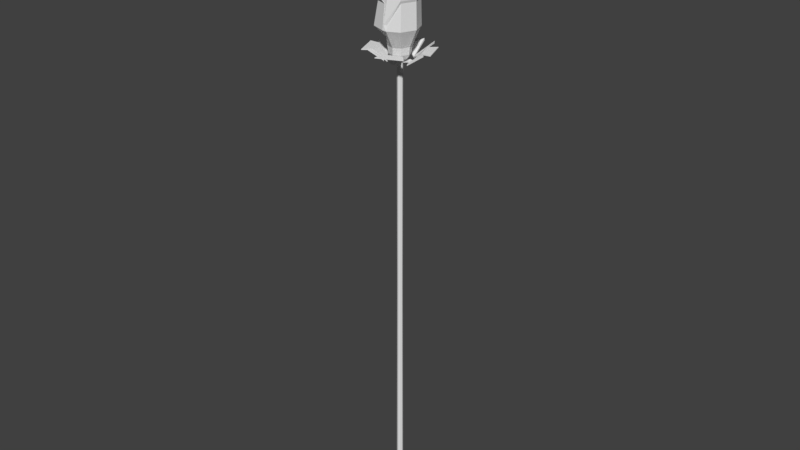 # Source: selas02.blend  (saved by Blender 2.79.0; exported with 4.5.12 LTS)
import bpy
from mathutils import Matrix  # noqa: F401  (used for matrix-valued properties, if any)

bpy.ops.wm.read_factory_settings(use_empty=True)
scene = bpy.context.scene
scene.name = 'Scene'

# ---- collections
col_collection_1 = bpy.data.collections.new('Collection 1'); scene.collection.children.link(col_collection_1)

# ---- world
world_world = bpy.data.worlds.new('World'); scene.world = world_world
world_world.color = (0.05088, 0.05088, 0.05088)
world_world.use_sun_shadow = False
world_world.sun_shadow_jitter_overblur = 0.0
world_world.cycles.sampling_method = 'MANUAL'

# ---- meshes
me_cube_001 = bpy.data.meshes.new('Cube.001')
me_cube_001.from_pydata([(-0.1683, -0.1683, -0.06378), (-0.1683, -0.1683, 1.305), (0.1532, -0.1683, -0.06378), (0.1683, -0.1683, 1.305), (-0.01514, -0.238, -0.06378), (-7.059e-08, -0.238, 1.305), (0.4039, -0.4039, 35.17), (-8.346e-08, -0.5711, 35.17), (-0.4039, -0.4039, 35.17), (-0.1683, 0.1683, -0.06378), (-0.1683, 0.1683, 1.305), (0.1683, 0.1683, -0.06378), (0.1683, 0.1683, 1.305), (-0.238, -6.953e-09, -0.06378), (-0.238, -6.953e-09, 1.305), (0.238, -6.953e-09, -0.06378), (0.238, -6.953e-09, 1.305), (-4.412e-08, 0.238, -0.06378), (-7.059e-08, 0.238, 1.305), (-3.84e-08, -6.953e-09, -0.06378), (0.5711, 0.0, 35.17), (0.4039, 0.4039, 35.17), (-8.346e-08, 0.5711, 35.17), (-0.4039, 0.4039, 35.17), (-0.5711, 0.0, 35.17), (1.458, -0.1344, 37.25), (0.7361, -2.87e-09, 35.48), (0.5205, -0.5205, 35.48), (-9.035e-08, -0.7361, 35.48), (-0.5205, -0.5205, 35.48), (-0.7361, -2.87e-09, 35.48), (1.423, -0.1344, 39.06), (0.5205, 0.5205, 35.48), (-9.035e-08, 0.7361, 35.48), (-0.5205, 0.5205, 35.48), (1.03, -1.167, 37.25), (0.1953, -1.595, 37.26), (-0.5205, -0.5205, 36.42), (-0.7361, -2.87e-09, 36.42), (1.03, 0.8984, 37.25), (-0.002992, 1.326, 37.25), (-0.5205, 0.5205, 36.42), (1.016, -1.118, 39.06), (0.2216, -1.525, 37.65), (1.016, 0.8487, 39.06), (0.03285, 1.256, 37.63), (-0.01644, -1.572, 37.29), (-1.051, -1.144, 37.29), (-1.469, -0.1344, 37.29), (-0.01644, 1.303, 37.29), (-0.02896, 1.301, 37.63), (-0.01947, -3.413e-09, 36.44), (-1.051, 0.8749, 37.29), (1.44, -0.1344, 39.13), (1.015, -1.141, 39.13), (0.1975, -0.1344, 37.29), (-0.02896, -1.57, 37.63), (1.015, 0.8724, 39.13), (-0.04162, -1.661, 37.31), (-1.121, -1.214, 37.31), (-1.569, -0.1344, 37.31), (-0.04162, 1.393, 37.31), (-0.04162, 1.393, 37.66), (-1.121, 0.9454, 37.31), (1.485, -0.1344, 39.22), (1.038, -1.214, 39.22), (0.04953, -1.661, 37.66), (1.038, 0.9454, 39.22), (1.733, -0.1943, 41.66), (1.349, -1.121, 41.66), (0.422, -1.505, 40.32), (0.422, -1.505, 40.02), (1.694, -0.1943, 41.58), (1.329, -1.059, 41.59), (0.4329, -1.427, 40.3), (0.4437, -1.429, 40.0), (1.382, -0.1751, 41.91), (0.9344, 0.9047, 41.91), (-0.1454, 1.352, 40.34), (1.336, -0.1751, 41.81), (0.9108, 0.8317, 41.82), (-0.1328, 1.261, 40.32), (-0.1329, -1.324, 38.9), (-0.9604, -0.9815, 38.9), (-1.303, -0.154, 38.9), (-0.9604, 0.6736, 38.9), (-0.1136, -1.256, 38.89), (-0.9064, -0.9275, 38.89), (-1.227, -0.154, 38.89), (-0.9064, 0.6195, 38.89), (-0.2138, 1.121, 39.14), (-0.7762, 0.888, 39.14), (-0.2007, 1.074, 39.13), (-0.7394, 0.8513, 39.13), (1.557, -0.713, 42.92), (0.7555, -1.469, 42.92), (-0.3461, -1.436, 41.45), (-0.3461, -1.436, 41.11), (1.518, -0.6954, 42.83), (0.7634, -1.397, 42.84), (-0.2999, -1.363, 41.42), (-0.2899, -1.369, 41.1), (1.12, -0.6428, 43.03), (1.152, 0.4587, 43.03), (0.3964, 1.261, 41.56), (1.08, -0.6253, 42.94), (1.104, 0.405, 42.95), (0.372, 1.177, 41.53), (-0.9209, -1.836, 40.2), (-1.947, -0.7479, 40.2), (-1.902, 0.7471, 40.2), (-0.8139, 1.773, 40.2), (-0.8447, -1.745, 40.18), (-1.827, -0.7026, 40.18), (-1.786, 0.6948, 40.18), (-0.7686, 1.654, 40.18), (0.2482, 1.088, 40.42), (-0.3255, 1.105, 40.42), (0.2415, 1.043, 40.42), (-0.3081, 1.06, 40.42), (0.7533, -1.024, 43.96), (-0.0494, -1.114, 44.27), (-1.095, -0.5677, 43.43), (-1.191, -0.5677, 43.19), (0.7128, -0.9947, 43.9), (-0.03714, -1.072, 44.19), (-1.044, -0.5438, 43.39), (-1.132, -0.5527, 43.15), (0.5611, -0.7716, 44.12), (1.07, -0.09949, 43.93), (0.567, 0.7618, 42.88), (0.5206, -0.742, 44.06), (0.9934, -0.1099, 43.88), (0.5079, 0.7213, 42.88), (-1.538, -0.4205, 42.55), (-1.621, 0.4408, 42.58), (-1.113, 1.113, 42.38), (-0.31, 1.202, 42.07), (-1.479, -0.4054, 42.51), (-1.559, 0.4197, 42.55), (-1.083, 1.048, 42.36), (-0.3331, 1.131, 42.07), (0.08123, 0.7249, 42.11), (-0.245, 1.009, 42.24), (0.05547, 0.6999, 42.12), (-0.2571, 0.9723, 42.24), (-0.09413, -1.041, 44.62), (-0.6741, -0.445, 44.91), (-1.009, 0.5759, 44.14), (-1.071, 0.6367, 43.92), (-0.1017, -0.8521, 44.57), (-0.64, -0.426, 44.84), (-0.96, 0.5586, 44.1), (-1.023, 0.609, 43.89), (-0.4224, -0.5766, 44.81), (0.3768, -0.6119, 44.62), (0.6083, 0.4719, 43.62), (-0.4304, -0.5291, 44.76), (0.3174, -0.4118, 44.58), (0.5406, 0.4837, 43.62), (-1.062, 0.6787, 43.63), (-0.7067, 1.121, 43.65), (-0.1598, 1.204, 43.52), (0.2582, 0.8781, 43.31), (-1.028, 0.6587, 43.61), (-0.687, 1.083, 43.63), (-0.1758, 1.16, 43.51), (0.2149, 0.8555, 43.31), (0.2233, 0.4747, 43.34), (0.2003, 0.7577, 43.42), (0.1997, 0.4747, 43.34), (0.1777, 0.7459, 43.42), (-0.6905, -1.054, 45.27), (-1.035, -0.128, 45.58), (-0.8817, 1.002, 44.77), (-0.913, 1.089, 44.53), (-0.5533, -0.7818, 45.22), (-0.9935, -0.1256, 45.5), (-0.843, 0.9628, 44.73), (-0.88, 1.04, 44.5), (-0.5238, -0.5708, 45.44), (0.254, -0.8129, 45.25), (0.872, -0.07336, 44.23), (-0.5102, -0.5242, 45.38), (0.2195, -0.7468, 45.2), (0.8159, -0.03284, 44.23), (-0.893, 1.453, 43.91), (-0.1374, 1.811, 43.95), (0.6404, 1.569, 43.75), (0.9848, 0.8683, 43.45), (-0.86, 1.404, 43.88), (-0.1361, 1.747, 43.91), (0.5909, 1.521, 43.73), (0.9128, 0.8661, 43.45), (0.6792, 0.3562, 43.49), (0.8306, 0.746, 43.61), (0.648, 0.3714, 43.5), (0.7931, 0.7448, 43.61), (-1.563, -0.5242, 45.97), (-1.42, 0.5758, 46.18), (-0.3496, 1.793, 45.42), (-0.3184, 1.92, 45.08), (-1.51, -0.4799, 46.05), (-1.369, 0.546, 46.32), (-0.3346, 1.716, 45.36), (-0.3176, 1.837, 45.03), (-1.163, -0.3504, 46.37), (-0.4331, -1.249, 46.1), (0.8803, -0.8598, 44.66), (-1.111, -0.306, 46.28), (-0.4219, -1.144, 46.04), (0.6457, -0.2698, 44.66), (-0.008378, 2.335, 44.2), (1.168, 2.165, 44.25), (1.898, 1.266, 43.98), (1.755, 0.1662, 43.55), (-0.007556, 2.252, 44.16), (1.119, 2.088, 44.2), (1.802, 1.248, 43.95), (1.668, 0.2202, 43.54), (0.9899, -0.1996, 43.6), (1.476, 0.1426, 43.78), (0.9651, -0.1571, 43.61), (1.431, 0.1708, 43.78), (-0.1395, -0.1395, 18.58), (-0.1972, -7.038e-09, 18.58), (0.1395, -0.1395, 18.58), (-6.538e-08, -0.1972, 18.58), (0.1972, -7.038e-09, 18.58), (-0.1395, 0.1395, 18.58), (0.1395, 0.1395, 18.58), (-6.538e-08, 0.1972, 18.58), (-0.3324, -0.3324, 35.07), (0.3324, -0.3324, 35.07), (0.4701, -1.344e-09, 35.07), (-0.3324, 0.3324, 35.07), (0.3324, 0.3324, 35.07), (-0.4701, -1.344e-09, 35.07), (-7.971e-08, -0.4701, 35.07), (-7.971e-08, 0.4701, 35.07), (-0.2022, -6.046e-10, 34.92), (-7.458e-08, -0.2022, 34.92), (-7.458e-08, 0.2022, 34.92), (-0.143, -0.143, 34.92), (0.143, -0.143, 34.92), (0.2022, -6.046e-10, 34.92), (-0.143, 0.143, 34.92), (0.143, 0.143, 34.92), (-0.8154, -2.381e-09, 35.99), (-0.5768, -0.5761, 35.99), (0.05923, -0.8147, 35.99), (0.5753, -0.5761, 35.99), (0.814, -2.381e-09, 35.99), (-0.5768, 0.5761, 35.99), (0.5753, 0.5761, 35.99), (-0.0007225, 0.8147, 35.99), (-0.2022, -6.351e-10, 34.84), (-7.454e-08, -0.2022, 34.84), (-7.454e-08, 0.2022, 34.84), (-0.143, -0.143, 34.84), (0.143, -0.143, 34.84), (0.2022, -6.351e-10, 34.84), (-0.143, 0.143, 34.84), (0.143, 0.143, 34.84), (-0.143, -0.143, 34.89), (0.143, -0.143, 34.89), (0.2022, -6.169e-10, 34.89), (-0.143, 0.143, 34.89), (0.143, 0.143, 34.89), (-0.2022, -6.169e-10, 34.89), (-7.457e-08, -0.2022, 34.89), (-7.457e-08, 0.2022, 34.89), (-0.641, -1.955e-09, 35.02), (-0.641, -2.013e-09, 34.94), (-7.066e-08, -0.641, 35.02), (-7.057e-08, -0.641, 34.94), (-7.066e-08, 0.641, 35.02), (-7.057e-08, 0.641, 34.94), (-0.4532, 0.4532, 34.94), (0.4532, 0.4532, 34.94), (0.641, -2.013e-09, 34.94), (-0.4532, -0.4532, 34.94), (0.4532, -0.4532, 34.94), (-0.4533, -0.4533, 35.02), (0.4533, -0.4533, 35.02), (0.641, -1.955e-09, 35.02), (-0.4533, 0.4533, 35.02), (0.4533, 0.4533, 35.02), (-0.849, -4.898e-09, 34.94), (-0.8489, -4.975e-09, 34.9), (-5.755e-08, -0.849, 34.94), (-5.744e-08, -0.8489, 34.9), (-5.755e-08, 0.849, 34.94), (-5.744e-08, 0.8489, 34.9), (-0.6003, 0.6003, 34.9), (0.6003, 0.6003, 34.9), (0.8489, -4.975e-09, 34.9), (-0.6003, -0.6003, 34.9), (0.6003, -0.6003, 34.9), (-0.6003, -0.6003, 34.94), (0.6003, -0.6003, 34.94), (0.849, -4.898e-09, 34.94), (-0.6003, 0.6003, 34.94), (0.6003, 0.6003, 34.94), (-1.098, -8.959e-06, 35.2), (-1.098, -8.959e-06, 35.13), (-1.542e-06, -1.098, 35.2), (-1.541e-06, -1.098, 35.13), (-1.542e-06, 1.098, 35.2), (-1.541e-06, 1.098, 35.13), (-0.7762, 0.7762, 35.13), (0.7762, 0.7762, 35.13), (1.098, -8.959e-06, 35.13), (-0.7762, -0.7762, 35.13), (0.7762, -0.7762, 35.13), (-0.7762, -0.7762, 35.2), (0.7762, -0.7762, 35.2), (1.098, -8.959e-06, 35.2), (-0.7762, 0.7762, 35.2), (0.7762, 0.7762, 35.2), (-1.742, -9.382e-06, 35.78), (-1.741, -9.382e-06, 35.68), (-1.67e-06, -1.742, 35.78), (-1.67e-06, -1.741, 35.68), (-1.67e-06, 1.742, 35.78), (-1.67e-06, 1.741, 35.68), (-1.231, 1.231, 35.68), (1.231, 1.231, 35.68), (1.741, -9.382e-06, 35.68), (-1.231, -1.231, 35.68), (1.231, -1.231, 35.68), (-1.231, -1.231, 35.78), (1.231, -1.231, 35.78), (1.742, -9.382e-06, 35.78), (-1.231, 1.231, 35.78), (1.231, 1.231, 35.78), (-2.468, -8.141e-06, 35.77), (-2.468, -8.141e-06, 35.72), (-1.848e-06, -2.468, 35.77), (-1.848e-06, -2.468, 35.72), (-1.848e-06, 2.468, 35.77), (-1.848e-06, 2.468, 35.72), (-1.745, 1.745, 35.72), (1.745, 1.745, 35.72), (2.468, -8.141e-06, 35.72), (-1.745, -1.745, 35.72), (1.745, -1.745, 35.72), (-1.745, -1.745, 35.77), (1.745, -1.745, 35.77), (2.468, -8.141e-06, 35.77), (-1.745, 1.745, 35.77), (1.745, 1.745, 35.77), (-1.045, 0.2688, 35.12), (-1.045, 0.2688, 35.04), (-0.5496, -0.928, 35.03), (-0.5493, -0.9281, 35.12), (-2.034, 0.2688, 35.89), (-2.035, 0.2688, 35.76), (-1.248, -1.63, 35.75), (-1.248, -1.63, 35.88), (0.3367, 0.9978, 35.03), (0.3367, 0.9976, 34.93), (-0.9435, 0.4673, 34.93), (-0.9436, 0.4674, 35.03), (0.3367, 2.06, 36.0), (0.3367, 2.059, 35.83), (-1.694, 1.218, 35.83), (-1.694, 1.218, 36.0), (0.9299, -0.4411, 34.89), (0.9438, -0.4411, 35.01), (0.3301, 1.017, 34.96), (0.344, 1.017, 35.08), (2.251, -0.4411, 35.76), (2.273, -0.4411, 35.95), (1.3, 1.872, 35.88), (1.322, 1.873, 36.06), (-0.2014, -1.684e-09, 32.18), (-0.2006, -2.751e-09, 29.47), (-0.1997, -3.819e-09, 26.75), (-0.1989, -4.886e-09, 24.04), (-0.1981, -5.953e-09, 21.33), (-7.304e-08, -0.2014, 32.18), (-7.151e-08, -0.2006, 29.47), (-6.999e-08, -0.1997, 26.75), (-6.846e-08, -0.1989, 24.04), (-6.693e-08, -0.1981, 21.33), (-7.304e-08, 0.2014, 32.18), (-7.151e-08, 0.2006, 29.47), (-6.999e-08, 0.1997, 26.75), (-6.846e-08, 0.1989, 24.04), (-6.693e-08, 0.1981, 21.33), (-0.1401, -0.1401, 21.33), (-0.1407, -0.1407, 24.04), (-0.1412, -0.1412, 26.75), (-0.1418, -0.1418, 29.47), (-0.1424, -0.1424, 32.18), (0.1401, -0.1401, 21.33), (0.1407, -0.1407, 24.04), (0.1412, -0.1412, 26.75), (0.1418, -0.1418, 29.47), (0.1424, -0.1424, 32.18), (0.1981, -5.953e-09, 21.33), (0.1989, -4.886e-09, 24.04), (0.1997, -3.819e-09, 26.75), (0.2006, -2.751e-09, 29.47), (0.2014, -1.684e-09, 32.18), (-0.1401, 0.1401, 21.33), (-0.1407, 0.1407, 24.04), (-0.1412, 0.1412, 26.75), (-0.1418, 0.1418, 29.47), (-0.1424, 0.1424, 32.18), (0.1401, 0.1401, 21.33), (0.1407, 0.1407, 24.04), (0.1412, 0.1412, 26.75), (0.1418, 0.1418, 29.47), (0.1424, 0.1424, 32.18), (-0.2021, -7.028e-09, 16.53), (-0.2079, -7.016e-09, 14.06), (-0.2137, -7.004e-09, 11.59), (-0.2196, -6.992e-09, 9.125), (-0.2254, -6.98e-09, 6.658), (-0.2312, -6.967e-09, 4.191), (-6.6e-08, -0.2021, 16.53), (-6.674e-08, -0.2079, 14.06), (-6.749e-08, -0.2137, 11.59), (-6.823e-08, -0.2196, 9.125), (-6.897e-08, -0.2254, 6.658), (-6.972e-08, -0.2312, 4.191), (-6.6e-08, 0.2021, 16.53), (-6.674e-08, 0.2079, 14.06), (-6.749e-08, 0.2137, 11.59), (-6.823e-08, 0.2196, 9.125), (-6.897e-08, 0.2254, 6.658), (-6.972e-08, 0.2312, 4.191), (-0.1635, -0.1635, 4.191), (-0.1594, -0.1594, 6.658), (-0.1552, -0.1552, 9.125), (-0.1511, -0.1511, 11.59), (-0.147, -0.147, 14.06), (-0.1429, -0.1429, 16.53), (0.1635, -0.1635, 4.191), (0.1594, -0.1594, 6.658), (0.1552, -0.1552, 9.125), (0.1511, -0.1511, 11.59), (0.147, -0.147, 14.06), (0.1429, -0.1429, 16.53), (0.2312, -6.967e-09, 4.191), (0.2254, -6.98e-09, 6.658), (0.2196, -6.992e-09, 9.125), (0.2137, -7.004e-09, 11.59), (0.2079, -7.016e-09, 14.06), (0.2021, -7.028e-09, 16.53), (-0.1635, 0.1635, 4.191), (-0.1594, 0.1594, 6.658), (-0.1552, 0.1552, 9.125), (-0.1511, 0.1511, 11.59), (-0.147, 0.147, 14.06), (-0.1429, 0.1429, 16.53), (0.1635, 0.1635, 4.191), (0.1594, 0.1594, 6.658), (0.1552, 0.1552, 9.125), (0.1511, 0.1511, 11.59), (0.147, 0.147, 14.06), (0.1429, 0.1429, 16.53), (-0.1683, -0.1683, 0.8323), (0.1532, -0.1683, 0.8323), (0.238, -6.953e-09, 0.8323), (-0.238, -6.953e-09, 0.8323), (-0.01514, -0.238, 0.8323), (-0.1683, 0.1683, 0.8323), (0.1683, 0.1683, 0.8323), (-5.559e-08, 0.238, 0.8323), (-0.5406, -6.311e-09, 0.03646), (-0.3808, -0.3857, 0.03646), (0.3559, -0.3857, 0.6128), (0.3559, -0.3857, 0.03646), (-0.02981, -0.5455, 0.03646), (0.5504, -6.311e-09, 0.03646), (0.5504, -6.311e-09, 0.6128), (-0.5406, -6.311e-09, 0.6128), (-0.02981, -0.5455, 0.6128), (-0.3808, 0.3857, 0.03646), (0.3906, 0.3857, 0.6128), (0.3906, 0.3857, 0.03646), (0.00489, 0.5455, 0.03646), (0.00489, 0.5455, 0.6128), (-0.3808, -0.3857, 0.6128), (-0.3808, 0.3857, 0.6128)], [], [(466, 16, 3, 465), (468, 5, 1, 464), (19, 15, 2, 4), (238, 233, 6, 7), (464, 1, 14, 467), (237, 232, 8, 24), (13, 19, 4, 0), (465, 3, 5, 468), (21, 22, 33, 32), (8, 7, 28, 29), (233, 234, 20, 6), (232, 238, 7, 8), (466, 470, 12, 16), (471, 469, 10, 18), (19, 17, 11, 15), (239, 22, 21, 236), (469, 467, 14, 10), (237, 24, 23, 235), (13, 9, 17, 19), (470, 471, 18, 12), (20, 21, 32, 26), (23, 24, 30, 34), (236, 21, 20, 234), (235, 23, 22, 239), (253, 248, 38, 41), (251, 252, 25, 35), (248, 249, 37, 38), (250, 251, 35, 36), (7, 6, 27, 28), (22, 23, 34, 33), (24, 8, 29, 30), (6, 20, 26, 27), (42, 31, 64, 65), (41, 38, 60, 63), (38, 37, 59, 60), (39, 40, 45, 44), (252, 254, 39, 25), (249, 250, 36, 37), (254, 255, 40, 39), (255, 253, 41, 40), (40, 41, 63, 61), (37, 36, 58, 59), (36, 35, 42, 43), (43, 42, 65, 66), (35, 25, 31, 42), (25, 39, 44, 31), (51, 48, 47, 46), (51, 46, 56, 55), (51, 49, 52, 48), (53, 55, 56, 54), (53, 57, 50, 55), (49, 51, 55, 50), (45, 40, 61, 62), (31, 44, 67, 64), (36, 43, 66, 58), (44, 45, 62, 67), (48, 52, 89, 88), (52, 63, 85, 89), (49, 50, 62, 61), (63, 52, 93, 91), (63, 60, 84, 85), (56, 46, 75, 74), (58, 66, 70, 71), (67, 62, 78, 77), (50, 57, 80, 81), (54, 56, 74, 73), (71, 70, 96, 97), (92, 90, 116, 118), (86, 87, 113, 112), (64, 53, 72, 68), (53, 54, 73, 72), (66, 65, 69, 70), (46, 58, 71, 75), (65, 64, 68, 69), (76, 77, 103, 102), (70, 69, 95, 96), (57, 53, 79, 80), (53, 64, 76, 79), (62, 50, 81, 78), (64, 67, 77, 76), (93, 92, 118, 119), (85, 84, 110, 111), (69, 68, 94, 95), (59, 58, 82, 83), (46, 47, 87, 86), (60, 59, 83, 84), (47, 48, 88, 87), (58, 46, 86, 82), (89, 85, 111, 115), (49, 61, 90, 92), (61, 63, 91, 90), (52, 49, 92, 93), (102, 103, 129, 128), (109, 108, 134, 135), (97, 96, 122, 123), (96, 95, 121, 122), (108, 112, 138, 134), (117, 119, 145, 143), (105, 102, 128, 131), (95, 94, 120, 121), (114, 115, 141, 140), (77, 78, 104, 103), (87, 88, 114, 113), (91, 93, 119, 117), (72, 73, 99, 98), (80, 79, 105, 106), (88, 89, 115, 114), (73, 74, 100, 99), (81, 80, 106, 107), (82, 86, 112, 108), (74, 75, 101, 100), (78, 81, 107, 104), (83, 82, 108, 109), (75, 71, 97, 101), (79, 76, 102, 105), (84, 83, 109, 110), (90, 91, 117, 116), (68, 72, 98, 94), (135, 134, 160, 161), (123, 122, 148, 149), (122, 121, 147, 148), (134, 138, 164, 160), (143, 145, 171, 169), (131, 128, 154, 157), (121, 120, 146, 147), (140, 141, 167, 166), (120, 124, 150, 146), (98, 99, 125, 124), (110, 109, 135, 136), (103, 104, 130, 129), (115, 111, 137, 141), (99, 100, 126, 125), (111, 110, 136, 137), (106, 105, 131, 132), (116, 117, 143, 142), (100, 101, 127, 126), (112, 113, 139, 138), (107, 106, 132, 133), (119, 118, 144, 145), (101, 97, 123, 127), (113, 114, 140, 139), (104, 107, 133, 130), (118, 116, 142, 144), (94, 98, 124, 120), (149, 148, 174, 175), (148, 147, 173, 174), (160, 164, 190, 186), (169, 171, 197, 195), (157, 154, 180, 183), (147, 146, 172, 173), (166, 167, 193, 192), (146, 150, 176, 172), (170, 168, 194, 196), (128, 129, 155, 154), (124, 125, 151, 150), (136, 135, 161, 162), (129, 130, 156, 155), (141, 137, 163, 167), (125, 126, 152, 151), (137, 136, 162, 163), (132, 131, 157, 158), (142, 143, 169, 168), (126, 127, 153, 152), (138, 139, 165, 164), (133, 132, 158, 159), (145, 144, 170, 171), (127, 123, 149, 153), (139, 140, 166, 165), (130, 133, 159, 156), (144, 142, 168, 170), (174, 173, 199, 200), (186, 190, 216, 212), (195, 197, 223, 221), (183, 180, 206, 209), (173, 172, 198, 199), (192, 193, 219, 218), (172, 176, 202, 198), (196, 194, 220, 222), (182, 185, 211, 208), (161, 160, 186, 187), (154, 155, 181, 180), (150, 151, 177, 176), (162, 161, 187, 188), (155, 156, 182, 181), (167, 163, 189, 193), (151, 152, 178, 177), (163, 162, 188, 189), (158, 157, 183, 184), (168, 169, 195, 194), (152, 153, 179, 178), (164, 165, 191, 190), (159, 158, 184, 185), (171, 170, 196, 197), (153, 149, 175, 179), (165, 166, 192, 191), (156, 159, 185, 182), (202, 203, 199, 198), (203, 204, 200, 199), (204, 205, 201, 200), (210, 209, 206, 207), (211, 210, 207, 208), (216, 217, 213, 212), (217, 218, 214, 213), (218, 219, 215, 214), (223, 222, 220, 221), (175, 174, 200, 201), (187, 186, 212, 213), (180, 181, 207, 206), (176, 177, 203, 202), (188, 187, 213, 214), (181, 182, 208, 207), (193, 189, 215, 219), (177, 178, 204, 203), (189, 188, 214, 215), (184, 183, 209, 210), (194, 195, 221, 220), (178, 179, 205, 204), (190, 191, 217, 216), (185, 184, 210, 211), (197, 196, 222, 223), (179, 175, 201, 205), (191, 192, 218, 217), (457, 229, 231, 428), (463, 230, 228, 451), (416, 225, 229, 457), (428, 231, 230, 463), (439, 422, 227, 224), (445, 451, 228, 226), (416, 439, 224, 225), (422, 445, 226, 227), (246, 235, 239, 242), (247, 236, 234, 245), (240, 237, 235, 246), (242, 239, 236, 247), (243, 241, 238, 232), (244, 245, 234, 233), (240, 243, 232, 237), (241, 244, 233, 238), (270, 265, 244, 241), (269, 264, 243, 240), (265, 266, 245, 244), (264, 270, 241, 243), (271, 242, 247, 268), (269, 240, 246, 267), (268, 247, 245, 266), (267, 246, 242, 271), (33, 34, 253, 255), (32, 33, 255, 254), (29, 28, 250, 249), (26, 32, 254, 252), (28, 27, 251, 250), (30, 29, 249, 248), (27, 26, 252, 251), (34, 30, 248, 253), (410, 262, 258, 386), (415, 263, 261, 405), (376, 256, 262, 410), (386, 258, 263, 415), (395, 381, 257, 259), (400, 405, 261, 260), (376, 395, 259, 256), (381, 400, 260, 257), (271, 258, 277, 276), (267, 271, 276, 286), (256, 269, 267, 262), (258, 271, 268, 263), (259, 257, 270, 264), (260, 261, 266, 265), (261, 263, 279, 280), (265, 270, 274, 284), (284, 274, 290, 300), (272, 273, 289, 288), (281, 283, 299, 297), (283, 272, 288, 299), (260, 265, 284, 282), (268, 266, 285, 287), (266, 261, 280, 285), (262, 267, 286, 278), (263, 268, 287, 279), (256, 259, 281, 273), (269, 256, 273, 272), (257, 260, 282, 275), (264, 269, 272, 283), (258, 262, 278, 277), (270, 257, 275, 274), (259, 264, 283, 281), (303, 301, 317, 319), (289, 297, 313, 305), (302, 292, 308, 318), (296, 295, 311, 312), (282, 284, 300, 298), (274, 275, 291, 290), (285, 280, 296, 301), (276, 277, 293, 292), (278, 286, 302, 294), (277, 278, 294, 293), (279, 287, 303, 295), (280, 279, 295, 296), (286, 276, 292, 302), (273, 281, 297, 289), (287, 285, 301, 303), (275, 282, 298, 291), (309, 310, 326, 325), (334, 326, 366, 367), (326, 310, 362, 366), (311, 319, 371, 370), (291, 298, 314, 307), (299, 288, 304, 315), (297, 299, 315, 313), (288, 289, 305, 304), (300, 290, 306, 316), (298, 300, 316, 314), (290, 291, 307, 306), (301, 296, 312, 317), (292, 293, 309, 308), (294, 302, 318, 310), (293, 294, 310, 309), (295, 303, 319, 311), (332, 322, 338, 348), (320, 321, 337, 336), (329, 331, 347, 345), (331, 320, 336, 347), (327, 311, 370, 374), (312, 311, 327, 328), (318, 308, 324, 334), (305, 313, 329, 321), (319, 317, 333, 335), (307, 314, 330, 323), (315, 304, 320, 331), (313, 315, 355, 354), (304, 305, 353, 352), (316, 306, 322, 332), (314, 316, 332, 330), (306, 307, 323, 322), (342, 350, 340, 341), (343, 351, 349, 344), (337, 345, 347, 336), (339, 346, 348, 338), (330, 332, 348, 346), (322, 323, 339, 338), (333, 328, 344, 349), (324, 325, 341, 340), (326, 334, 350, 342), (325, 326, 342, 341), (327, 335, 351, 343), (328, 327, 343, 344), (334, 324, 340, 350), (321, 329, 345, 337), (335, 333, 349, 351), (323, 330, 346, 339), (354, 355, 359, 358), (352, 353, 357, 356), (320, 304, 352, 356), (329, 313, 354, 358), (321, 320, 356, 357), (315, 331, 359, 355), (331, 329, 358, 359), (305, 321, 357, 353), (362, 363, 367, 366), (360, 361, 365, 364), (324, 308, 360, 364), (325, 324, 364, 365), (310, 318, 363, 362), (318, 334, 367, 363), (309, 325, 365, 361), (308, 309, 361, 360), (369, 368, 372, 373), (370, 371, 375, 374), (317, 312, 368, 369), (333, 317, 369, 373), (319, 335, 375, 371), (335, 327, 374, 375), (328, 333, 373, 372), (312, 328, 372, 368), (227, 226, 396, 385), (385, 396, 397, 384), (384, 397, 398, 383), (383, 398, 399, 382), (382, 399, 400, 381), (225, 224, 391, 380), (380, 391, 392, 379), (379, 392, 393, 378), (378, 393, 394, 377), (377, 394, 395, 376), (226, 228, 401, 396), (396, 401, 402, 397), (397, 402, 403, 398), (398, 403, 404, 399), (399, 404, 405, 400), (224, 227, 385, 391), (391, 385, 384, 392), (392, 384, 383, 393), (393, 383, 382, 394), (394, 382, 381, 395), (231, 390, 411, 230), (390, 389, 412, 411), (389, 388, 413, 412), (388, 387, 414, 413), (387, 386, 415, 414), (225, 380, 406, 229), (380, 379, 407, 406), (379, 378, 408, 407), (378, 377, 409, 408), (377, 376, 410, 409), (230, 411, 401, 228), (411, 412, 402, 401), (412, 413, 403, 402), (413, 414, 404, 403), (414, 415, 405, 404), (229, 406, 390, 231), (406, 407, 389, 390), (407, 408, 388, 389), (408, 409, 387, 388), (409, 410, 386, 387), (5, 3, 440, 427), (427, 440, 441, 426), (426, 441, 442, 425), (425, 442, 443, 424), (424, 443, 444, 423), (423, 444, 445, 422), (14, 1, 434, 421), (421, 434, 435, 420), (420, 435, 436, 419), (419, 436, 437, 418), (418, 437, 438, 417), (417, 438, 439, 416), (3, 16, 446, 440), (440, 446, 447, 441), (441, 447, 448, 442), (442, 448, 449, 443), (443, 449, 450, 444), (444, 450, 451, 445), (1, 5, 427, 434), (434, 427, 426, 435), (435, 426, 425, 436), (436, 425, 424, 437), (437, 424, 423, 438), (438, 423, 422, 439), (18, 433, 458, 12), (433, 432, 459, 458), (432, 431, 460, 459), (431, 430, 461, 460), (430, 429, 462, 461), (429, 428, 463, 462), (14, 421, 452, 10), (421, 420, 453, 452), (420, 419, 454, 453), (419, 418, 455, 454), (418, 417, 456, 455), (417, 416, 457, 456), (12, 458, 446, 16), (458, 459, 447, 446), (459, 460, 448, 447), (460, 461, 449, 448), (461, 462, 450, 449), (462, 463, 451, 450), (10, 452, 433, 18), (452, 453, 432, 433), (453, 454, 431, 432), (454, 455, 430, 431), (455, 456, 429, 430), (456, 457, 428, 429), (11, 17, 484, 483), (469, 471, 485, 487), (467, 469, 487, 479), (17, 9, 481, 484), (13, 0, 473, 472), (471, 470, 482, 485), (2, 15, 477, 475), (466, 465, 474, 478), (483, 484, 485, 482), (481, 472, 479, 487), (484, 481, 487, 485), (477, 483, 482, 478), (475, 474, 480, 476), (473, 486, 479, 472), (476, 480, 486, 473), (477, 478, 474, 475), (470, 466, 478, 482), (465, 468, 480, 474), (4, 2, 475, 476), (464, 467, 479, 486), (0, 4, 476, 473), (15, 11, 483, 477), (468, 464, 486, 480), (9, 13, 472, 481)])
_uv = me_cube_001.uv_layers.new(name='UVMap')
_uv.uv.foreach_set('vector', [0.1389, 0.0001463, 0.1382, 0.01089, 0.1286, 0.01077, 0.129, 0.0, 0.249, 0.9525, 0.2474, 0.9418, 0.257, 0.9416, 0.2579, 0.9524, 0.6283, 0.4145, 0.6364, 0.4123, 0.6362, 0.4166, 0.6316, 0.4196, 0.1813, 0.1723, 0.1677, 0.1727, 0.1626, 0.1704, 0.1791, 0.1699, 0.2579, 0.9524, 0.257, 0.9416, 0.2637, 0.9416, 0.2645, 0.9524, 0.952, 0.2622, 0.9424, 0.2564, 0.9475, 0.2543, 0.9592, 0.2613, 0.6202, 0.4168, 0.6283, 0.4145, 0.6316, 0.4196, 0.6253, 0.4196, 0.2421, 0.9527, 0.2405, 0.942, 0.2474, 0.9418, 0.249, 0.9525, 0.3337, 0.002205, 0.3567, 0.002646, 0.3591, 0.009564, 0.3294, 0.008996, 0.2021, 0.1696, 0.1791, 0.1699, 0.1754, 0.163, 0.205, 0.1625, 0.07563, 0.7795, 0.09455, 0.7798, 0.09622, 0.7822, 0.07324, 0.7819, 0.2002, 0.172, 0.1813, 0.1723, 0.1791, 0.1699, 0.2021, 0.1696, 0.1389, 0.0001463, 0.146, 5.461e-05, 0.1453, 0.0108, 0.1382, 0.01089, 0.6646, 0.772, 0.6573, 0.7724, 0.6573, 0.7617, 0.6646, 0.7613, 0.6283, 0.4145, 0.6244, 0.4096, 0.6313, 0.4094, 0.6364, 0.4123, 0.3551, 0.0003629, 0.3567, 0.002646, 0.3337, 0.002205, 0.3362, 0.0, 0.6573, 0.7724, 0.6477, 0.7723, 0.6477, 0.7616, 0.6573, 0.7617, 0.952, 0.2622, 0.9592, 0.2613, 0.9592, 0.2712, 0.952, 0.2704, 0.6202, 0.4168, 0.6198, 0.4126, 0.6244, 0.4096, 0.6283, 0.4145, 0.8705, 0.07087, 0.8801, 0.07086, 0.8801, 0.08163, 0.8705, 0.08164, 0.09622, 0.7822, 0.1132, 0.782, 0.1206, 0.7891, 0.09875, 0.7894, 0.9592, 0.2712, 0.9592, 0.2613, 0.9761, 0.2599, 0.9761, 0.2727, 0.1085, 0.7796, 0.1132, 0.782, 0.09622, 0.7822, 0.09455, 0.7798, 0.952, 0.2704, 0.9592, 0.2712, 0.9475, 0.2783, 0.9424, 0.2762, 0.9529, 0.3257, 0.9215, 0.3297, 0.9167, 0.3199, 0.945, 0.3163, 0.06664, 0.8007, 0.09942, 0.8012, 0.1025, 0.8308, 0.04376, 0.8301, 0.2286, 0.1508, 0.2058, 0.1508, 0.2033, 0.141, 0.2239, 0.141, 0.04556, 0.8, 0.06664, 0.8007, 0.04376, 0.8301, 0.007597, 0.8291, 0.1791, 0.1699, 0.1626, 0.1704, 0.1541, 0.1636, 0.1754, 0.163, 0.9475, 0.2783, 0.9592, 0.2712, 0.9761, 0.2727, 0.9611, 0.2819, 0.9592, 0.2613, 0.9475, 0.2543, 0.9611, 0.2508, 0.9761, 0.2599, 0.07324, 0.7819, 0.09622, 0.7822, 0.09875, 0.7894, 0.06913, 0.789, 0.04341, 0.8712, 0.09936, 0.8719, 0.1002, 0.8758, 0.03879, 0.875, 0.8476, 0.3809, 0.8348, 0.3925, 0.7711, 0.3904, 0.7977, 0.3664, 0.8348, 0.3925, 0.8393, 0.4035, 0.7805, 0.4132, 0.7711, 0.3904, 0.3072, 0.04883, 0.3659, 0.04996, 0.362, 0.05867, 0.3027, 0.09002, 0.09942, 0.8012, 0.1236, 0.8008, 0.146, 0.8303, 0.1025, 0.8308, 0.2058, 0.1508, 0.17, 0.1512, 0.146, 0.1221, 0.2033, 0.141, 0.3266, 0.02059, 0.3593, 0.02122, 0.3659, 0.04996, 0.3072, 0.04883, 0.9763, 0.3215, 0.9529, 0.3257, 0.945, 0.3163, 0.9805, 0.2918, 0.8476, 0.3569, 0.8476, 0.3809, 0.7977, 0.3664, 0.8448, 0.3551, 0.2033, 0.141, 0.146, 0.1221, 0.1562, 0.1209, 0.2177, 0.12, 0.007597, 0.8291, 0.04376, 0.8301, 0.04341, 0.8712, 0.011, 0.8378, 0.011, 0.8378, 0.04341, 0.8712, 0.03879, 0.875, 0.001132, 0.8379, 0.04376, 0.8301, 0.1025, 0.8308, 0.09936, 0.8719, 0.04341, 0.8712, 0.1025, 0.8308, 0.146, 0.8303, 0.1407, 0.8714, 0.09936, 0.8719, 0.9354, 0.03259, 0.8599, 0.03253, 0.8819, 0.009733, 0.9364, 0.0, 0.4437, 0.1515, 0.3695, 0.1309, 0.3689, 0.1232, 0.4418, 0.1316, 0.9354, 0.03259, 0.9364, 0.06486, 0.8819, 0.05527, 0.8599, 0.03253, 0.4701, 0.0867, 0.4418, 0.1316, 0.3689, 0.1232, 0.4128, 0.08685, 0.4701, 0.0867, 0.5068, 0.08857, 0.503, 0.1257, 0.4418, 0.1316, 0.5037, 0.1333, 0.4437, 0.1515, 0.4418, 0.1316, 0.503, 0.1257, 0.362, 0.05867, 0.3659, 0.04996, 0.3689, 0.05125, 0.3681, 0.05936, 0.09936, 0.8719, 0.1407, 0.8714, 0.1456, 0.8752, 0.1002, 0.8758, 0.007597, 0.8291, 0.011, 0.8378, 0.001132, 0.8379, 0.0, 0.8296, 0.3027, 0.09002, 0.362, 0.05867, 0.3681, 0.05936, 0.303, 0.0938, 0.6053, 0.1461, 0.5479, 0.1448, 0.5623, 0.1084, 0.6063, 0.1095, 0.4949, 0.2053, 0.4996, 0.2055, 0.4866, 0.2419, 0.4829, 0.2417, 0.5037, 0.1333, 0.503, 0.1257, 0.5069, 0.1251, 0.5073, 0.1332, 0.8567, 0.3414, 0.8518, 0.3413, 0.8517, 0.2989, 0.8543, 0.2989, 0.3689, 0.3889, 0.4302, 0.3889, 0.4256, 0.4256, 0.3786, 0.4256, 0.3631, 0.2646, 0.3662, 0.257, 0.3662, 0.3192, 0.3636, 0.3258, 0.5057, 0.2054, 0.5057, 0.2137, 0.5057, 0.2751, 0.5038, 0.2682, 0.303, 0.0938, 0.3681, 0.05936, 0.3661, 0.1206, 0.301, 0.155, 0.6117, 0.305, 0.5499, 0.2716, 0.5499, 0.2103, 0.6117, 0.2438, 0.4128, 0.08685, 0.3689, 0.1232, 0.3841, 0.06181, 0.4217, 0.03058, 0.7684, 0.113, 0.7608, 0.1068, 0.7669, 0.07607, 0.7752, 0.08281, 0.6273, 0.2433, 0.6253, 0.2433, 0.6117, 0.2139, 0.614, 0.2139, 0.7999, 0.1069, 0.8431, 0.1126, 0.8705, 0.1471, 0.8056, 0.1388, 0.8603, 0.2826, 0.862, 0.2804, 0.862, 0.3366, 0.8606, 0.3386, 0.4701, 0.0867, 0.4128, 0.08685, 0.4217, 0.03058, 0.4709, 0.03045, 0.001132, 0.8379, 0.03879, 0.875, 0.04552, 0.931, 0.01178, 0.899, 0.5008, 0.2053, 0.5057, 0.2054, 0.5038, 0.2682, 0.4996, 0.2681, 0.03879, 0.875, 0.1002, 0.8758, 0.09827, 0.9317, 0.04552, 0.931, 0.09257, 0.9367, 0.138, 0.9361, 0.1182, 0.962, 0.06313, 0.9619, 0.7608, 0.1068, 0.6945, 0.08818, 0.6824, 0.05792, 0.7669, 0.07607, 0.5499, 0.2716, 0.5096, 0.2716, 0.5096, 0.2103, 0.5499, 0.2103, 0.5096, 0.2716, 0.5073, 0.2695, 0.5073, 0.2082, 0.5096, 0.2103, 0.5069, 0.1251, 0.503, 0.1257, 0.4957, 0.06517, 0.4996, 0.06461, 0.1002, 0.8758, 0.1456, 0.8752, 0.138, 0.9361, 0.09257, 0.9367, 0.8517, 0.2989, 0.8298, 0.2976, 0.8186, 0.2673, 0.8455, 0.2691, 0.7772, 0.03628, 0.7896, 0.01658, 0.8599, 0.03924, 0.8186, 0.0667, 0.04552, 0.931, 0.09827, 0.9317, 0.06767, 0.96, 0.01588, 0.9587, 0.2177, 0.12, 0.1562, 0.1209, 0.1643, 0.08467, 0.2114, 0.08397, 0.8142, 0.07086, 0.8705, 0.07831, 0.8431, 0.1126, 0.7999, 0.1069, 0.2605, 0.12, 0.2177, 0.12, 0.2114, 0.08397, 0.2442, 0.08399, 0.6477, 0.1461, 0.6053, 0.1461, 0.6063, 0.1095, 0.6388, 0.1094, 0.9185, 0.07097, 0.9234, 0.07086, 0.9295, 0.1073, 0.9257, 0.1074, 0.4829, 0.2417, 0.4866, 0.2419, 0.4996, 0.2712, 0.4952, 0.2708, 0.6224, 0.2855, 0.6184, 0.2855, 0.6253, 0.2433, 0.6273, 0.2433, 0.4777, 0.4309, 0.4302, 0.4309, 0.4457, 0.3889, 0.4704, 0.3889, 0.8518, 0.3413, 0.8097, 0.339, 0.8298, 0.2976, 0.8517, 0.2989, 0.06313, 0.9619, 0.1182, 0.962, 0.08785, 0.9822, 0.04519, 0.9858, 0.2618, 0.05342, 0.1906, 0.05399, 0.2439, 0.0004389, 0.2645, 0.0, 0.7752, 0.08281, 0.7669, 0.07607, 0.765, 0.02564, 0.7752, 0.02959, 0.7669, 0.07607, 0.6824, 0.05792, 0.6897, 0.02144, 0.765, 0.02564, 0.8801, 0.1345, 0.886, 0.1344, 0.9295, 0.188, 0.9275, 0.1886, 0.3688, 0.3267, 0.3671, 0.3267, 0.3662, 0.2852, 0.3683, 0.2853, 0.504, 0.2053, 0.4993, 0.2043, 0.4829, 0.1779, 0.4869, 0.1782, 0.01588, 0.9587, 0.06767, 0.96, 0.03637, 0.9823, 0.0171, 0.9881, 0.5779, 0.08049, 0.5123, 0.07811, 0.5355, 0.03476, 0.5539, 0.02948, 0.301, 0.155, 0.3661, 0.1206, 0.3349, 0.1477, 0.2794, 0.1805, 0.6388, 0.1094, 0.6063, 0.1095, 0.5779, 0.08049, 0.6477, 0.08145, 0.8543, 0.2989, 0.8517, 0.2989, 0.8455, 0.2691, 0.8473, 0.2691, 0.4709, 0.03045, 0.4217, 0.03058, 0.3908, 0.003434, 0.4419, 0.002152, 0.939, 0.1886, 0.97, 0.1972, 0.97, 0.2254, 0.927, 0.2155, 0.6063, 0.1095, 0.5623, 0.1084, 0.5123, 0.07811, 0.5779, 0.08049, 0.4059, 0.1757, 0.4703, 0.1575, 0.4756, 0.1878, 0.3941, 0.2056, 0.6117, 0.2438, 0.5499, 0.2103, 0.5304, 0.1845, 0.5834, 0.2165, 0.9257, 0.1074, 0.9295, 0.1073, 0.886, 0.1344, 0.8801, 0.1345, 0.4703, 0.1575, 0.4769, 0.1515, 0.4829, 0.1812, 0.4756, 0.1878, 0.4996, 0.06461, 0.4957, 0.06517, 0.5028, 0.03623, 0.5073, 0.03561, 0.2114, 0.08397, 0.1643, 0.08467, 0.1906, 0.05399, 0.2618, 0.05342, 0.927, 0.2913, 0.923, 0.2918, 0.8912, 0.2653, 0.8958, 0.2653, 0.09189, 0.9345, 0.09257, 0.9367, 0.06313, 0.9619, 0.06342, 0.9598, 0.7896, 0.01658, 0.7752, 0.0, 0.8599, 0.006265, 0.8599, 0.03924, 0.8934, 0.2932, 0.9167, 0.2918, 0.9084, 0.3218, 0.8801, 0.3235, 0.4718, 0.0285, 0.4709, 0.03045, 0.4419, 0.002152, 0.442, 0.0, 0.733, 0.2238, 0.695, 0.2226, 0.7601, 0.1995, 0.7895, 0.1993, 0.3548, 0.3321, 0.3457, 0.3277, 0.3527, 0.2997, 0.3631, 0.3025, 0.765, 0.02564, 0.6897, 0.02144, 0.7125, 0.0, 0.7639, 0.008459, 0.7997, 0.113, 0.7999, 0.1143, 0.7428, 0.1308, 0.7412, 0.1301, 0.3683, 0.2853, 0.3662, 0.2852, 0.3677, 0.257, 0.3688, 0.257, 0.4869, 0.1782, 0.4829, 0.1779, 0.5011, 0.1515, 0.504, 0.1522, 0.6897, 0.02144, 0.6646, 0.03568, 0.6841, 0.01365, 0.7125, 0.0, 0.958, 0.3997, 0.9966, 0.4001, 0.9966, 0.4318, 0.9699, 0.4308, 0.3734, 0.2295, 0.3771, 0.2288, 0.3985, 0.251, 0.3937, 0.2514, 0.6426, 0.4029, 0.6053, 0.3871, 0.6412, 0.355, 0.6426, 0.3726, 0.7352, 0.2789, 0.6646, 0.2759, 0.733, 0.2238, 0.7764, 0.2287, 0.2794, 0.1805, 0.3349, 0.1477, 0.3142, 0.1776, 0.271, 0.2009, 0.5123, 0.07811, 0.5073, 0.07773, 0.5316, 0.03464, 0.5355, 0.03476, 0.3941, 0.2056, 0.4756, 0.1878, 0.4735, 0.2378, 0.4012, 0.242, 0.8097, 0.2789, 0.7352, 0.2789, 0.7764, 0.2287, 0.7997, 0.2344, 0.927, 0.2155, 0.97, 0.2254, 0.964, 0.2508, 0.9304, 0.24, 0.8801, 0.3235, 0.9084, 0.3218, 0.9167, 0.3631, 0.8946, 0.3617, 0.4756, 0.1878, 0.4829, 0.1812, 0.4829, 0.2339, 0.4735, 0.2378, 0.8056, 0.1388, 0.8705, 0.1471, 0.8416, 0.1993, 0.8236, 0.1964, 0.5834, 0.2165, 0.5304, 0.1845, 0.5244, 0.1628, 0.5658, 0.1857, 0.8455, 0.2691, 0.8186, 0.2673, 0.8354, 0.229, 0.8567, 0.2278, 0.8958, 0.2653, 0.8912, 0.2653, 0.8801, 0.2132, 0.8829, 0.2142, 0.6477, 0.08145, 0.5779, 0.08049, 0.5539, 0.02948, 0.5939, 0.02651, 0.5073, 0.03561, 0.5028, 0.03623, 0.4834, 0.004975, 0.4867, 0.004847, 0.614, 0.2139, 0.6117, 0.2139, 0.6237, 0.1748, 0.6254, 0.1746, 0.3689, 0.2016, 0.3731, 0.2003, 0.3771, 0.2288, 0.3734, 0.2295, 0.3631, 0.3025, 0.3527, 0.2997, 0.3415, 0.2833, 0.3537, 0.2856, 0.3527, 0.2997, 0.2933, 0.3012, 0.2716, 0.2906, 0.3415, 0.2833, 0.7412, 0.1301, 0.7428, 0.1308, 0.7047, 0.1384, 0.7016, 0.1379, 0.507, 0.1822, 0.5067, 0.1826, 0.5065, 0.1687, 0.507, 0.168, 0.4779, 0.353, 0.4797, 0.3545, 0.4797, 0.3684, 0.4774, 0.367, 0.9623, 0.3811, 0.9608, 0.3997, 0.9327, 0.3837, 0.9545, 0.363, 0.7277, 0.152, 0.7491, 0.159, 0.7554, 0.1748, 0.7164, 0.1711, 0.7893, 0.08164, 0.7816, 0.08422, 0.7752, 0.07018, 0.7893, 0.0667, 0.5059, 0.2053, 0.5064, 0.2057, 0.5064, 0.2169, 0.5057, 0.2162, 0.04519, 0.9858, 0.08785, 0.9822, 0.04907, 0.9969, 0.03621, 1.0, 0.3771, 0.2288, 0.4012, 0.242, 0.4225, 0.2633, 0.3985, 0.251, 0.7764, 0.2287, 0.733, 0.2238, 0.7895, 0.1993, 0.8066, 0.2013, 0.271, 0.2009, 0.3142, 0.1776, 0.305, 0.1944, 0.294, 0.2175, 0.5355, 0.03476, 0.5316, 0.03464, 0.5409, 0.005577, 0.5428, 0.005688, 0.4012, 0.242, 0.4735, 0.2378, 0.4708, 0.2551, 0.4225, 0.2633, 0.958, 0.4317, 0.9167, 0.4328, 0.9295, 0.4009, 0.958, 0.3997, 1.0, 0.1579, 0.9734, 0.1435, 0.9987, 0.1189, 1.0, 0.135, 0.8946, 0.3617, 0.9167, 0.3631, 0.8994, 0.3916, 0.8925, 0.3902, 0.7754, 0.2831, 0.7839, 0.2789, 0.7922, 0.3092, 0.7824, 0.3119, 0.6332, 0.0276, 0.5939, 0.02651, 0.5485, 0.0, 0.5755, 0.001324, 0.5658, 0.1857, 0.5244, 0.1628, 0.5505, 0.1461, 0.5584, 0.1687, 0.8567, 0.2278, 0.8354, 0.229, 0.8345, 0.2004, 0.8413, 0.1993, 0.8829, 0.2142, 0.8801, 0.2132, 0.9264, 0.1886, 0.927, 0.19, 0.5939, 0.02651, 0.5539, 0.02948, 0.5353, 0.001821, 0.5485, 0.0, 0.3142, 0.1776, 0.3163, 0.1776, 0.3086, 0.1945, 0.305, 0.1944, 0.6254, 0.1746, 0.6237, 0.1748, 0.6269, 0.1462, 0.6273, 0.1461, 0.3415, 0.2833, 0.2716, 0.2906, 0.2645, 0.2754, 0.3449, 0.257, 0.7016, 0.1379, 0.7047, 0.1384, 0.6693, 0.1618, 0.6646, 0.1622, 0.7168, 0.413, 0.718, 0.4123, 0.7196, 0.4315, 0.7192, 0.4327, 0.645, 0.273, 0.6474, 0.2738, 0.6474, 0.2997, 0.6444, 0.2978, 0.9545, 0.363, 0.9327, 0.3837, 0.9167, 0.3568, 0.9623, 0.3403, 0.7164, 0.1711, 0.7554, 0.1748, 0.7962, 0.1886, 0.7424, 0.197, 0.4984, 0.2952, 0.4829, 0.2952, 0.4861, 0.2717, 0.49, 0.2712, 0.5161, 0.4149, 0.5168, 0.4154, 0.5074, 0.4256, 0.5077, 0.4246, 0.2805, 0.2081, 0.284, 0.2082, 0.287, 0.218, 0.2645, 0.2178, 0.4461, 0.3817, 0.4722, 0.3875, 0.4283, 0.3889, 0.4026, 0.3764, 0.9734, 0.1585, 0.9423, 0.1702, 0.9295, 0.1569, 0.9633, 0.1447, 0.3985, 0.251, 0.4225, 0.2633, 0.4265, 0.2814, 0.4034, 0.2689, 0.4382, 0.3704, 0.4461, 0.3817, 0.4026, 0.3764, 0.4095, 0.3603, 0.6273, 0.2688, 0.634, 0.2349, 0.6404, 0.2521, 0.6404, 0.2828, 0.5068, 0.1515, 0.5071, 0.1522, 0.5071, 0.168, 0.5065, 0.1665, 0.7239, 0.3086, 0.7824, 0.3119, 0.7711, 0.3283, 0.7032, 0.3206, 0.4529, 0.3602, 0.4382, 0.3704, 0.4095, 0.3603, 0.445, 0.3499, 0.3007, 0.2167, 0.3349, 0.2214, 0.3375, 0.2357, 0.2979, 0.2309, 0.5073, 0.4118, 0.5142, 0.4059, 0.5329, 0.4086, 0.5168, 0.4154, 0.7824, 0.3119, 0.7922, 0.3092, 0.7825, 0.326, 0.7711, 0.3283, 0.7428, 0.1308, 0.7249, 0.1404, 0.6953, 0.1562, 0.7047, 0.1384, 0.3086, 0.1945, 0.3007, 0.2167, 0.2979, 0.2309, 0.284, 0.2082, 0.7393, 0.4016, 0.7502, 0.406, 0.7388, 0.4152, 0.718, 0.4123, 0.5069, 0.1993, 0.504, 0.1986, 0.5044, 0.1848, 0.5069, 0.1856, 0.7249, 0.1404, 0.7277, 0.152, 0.7164, 0.1711, 0.6953, 0.1562, 0.305, 0.1944, 0.3086, 0.1945, 0.284, 0.2082, 0.2805, 0.2081, 0.8645, 0.2011, 0.8645, 0.2239, 0.8567, 0.2232, 0.8609, 0.1993, 0.858, 0.3142, 0.8567, 0.2816, 0.8603, 0.2804, 0.8603, 0.315, 0.7742, 0.3531, 0.7914, 0.3506, 0.7922, 0.3526, 0.7741, 0.3551, 0.9414, 0.02868, 0.9824, 0.04656, 0.9804, 0.04763, 0.9364, 0.02864, 0.9824, 0.006927, 0.9414, 0.02868, 0.9364, 0.02864, 0.9534, 0.0, 0.6693, 0.1618, 0.6901, 0.1861, 0.6864, 0.1876, 0.6646, 0.1622, 0.6901, 0.1861, 0.7424, 0.197, 0.7424, 0.1993, 0.6864, 0.1876, 0.7424, 0.197, 0.7962, 0.1886, 0.7999, 0.1903, 0.7424, 0.1993, 0.7196, 0.4315, 0.7493, 0.4281, 0.7502, 0.4291, 0.7192, 0.4327, 0.3537, 0.2856, 0.3415, 0.2833, 0.3449, 0.257, 0.3631, 0.2595, 0.4026, 0.3764, 0.4283, 0.3889, 0.372, 0.3781, 0.3689, 0.3587, 0.9633, 0.1447, 0.9295, 0.1569, 0.9317, 0.1342, 0.9734, 0.1189, 0.6977, 0.3089, 0.7032, 0.3206, 0.688, 0.3408, 0.6646, 0.3192, 0.4095, 0.3603, 0.4026, 0.3764, 0.3689, 0.3587, 0.4104, 0.3422, 0.5019, 0.3809, 0.5073, 0.4103, 0.4811, 0.3984, 0.5073, 0.355, 0.4458, 0.3511, 0.445, 0.3499, 0.4722, 0.3383, 0.4703, 0.3397, 0.7032, 0.3206, 0.7711, 0.3283, 0.7742, 0.3531, 0.688, 0.3408, 0.445, 0.3499, 0.4095, 0.3603, 0.4104, 0.3422, 0.4722, 0.3383, 0.2979, 0.2309, 0.3375, 0.2357, 0.3689, 0.257, 0.3201, 0.2506, 0.5168, 0.4154, 0.5329, 0.4086, 0.5329, 0.4215, 0.5074, 0.4256, 0.7711, 0.3283, 0.7825, 0.326, 0.7914, 0.3506, 0.7742, 0.3531, 0.7047, 0.1384, 0.6953, 0.1562, 0.6901, 0.1861, 0.6693, 0.1618, 0.5053, 0.3279, 0.4996, 0.2996, 0.5057, 0.2751, 0.5057, 0.3178, 0.718, 0.4123, 0.7388, 0.4152, 0.7493, 0.4281, 0.7196, 0.4315, 0.5057, 0.3523, 0.5031, 0.3513, 0.5037, 0.3279, 0.5057, 0.3299, 0.6953, 0.1562, 0.7164, 0.1711, 0.7424, 0.197, 0.6901, 0.1861, 0.6567, 0.4168, 0.6566, 0.3704, 0.6627, 0.3701, 0.663, 0.4165, 0.122, 0.3572, 0.1189, 0.4038, 0.113, 0.4039, 0.116, 0.3573, 0.6486, 0.4168, 0.6487, 0.3704, 0.6566, 0.3704, 0.6567, 0.4168, 0.8795, 0.4288, 0.8794, 0.4756, 0.8714, 0.4756, 0.8713, 0.4288, 0.2285, 0.5948, 0.2203, 0.595, 0.2167, 0.5483, 0.2246, 0.5482, 0.1079, 0.3572, 0.116, 0.3573, 0.113, 0.4039, 0.1051, 0.4038, 0.2341, 0.5948, 0.2285, 0.5948, 0.2246, 0.5482, 0.2301, 0.5482, 0.2203, 0.595, 0.2145, 0.5951, 0.211, 0.5485, 0.2167, 0.5483, 0.937, 0.268, 0.952, 0.2704, 0.9424, 0.2762, 0.9329, 0.2706, 0.09597, 0.7758, 0.1085, 0.7796, 0.09455, 0.7798, 0.08996, 0.7759, 0.937, 0.2645, 0.952, 0.2622, 0.952, 0.2704, 0.937, 0.268, 0.9329, 0.2706, 0.9424, 0.2762, 0.9288, 0.2763, 0.927, 0.2706, 0.9329, 0.262, 0.927, 0.2621, 0.9288, 0.2564, 0.9424, 0.2564, 0.08182, 0.7757, 0.08996, 0.7759, 0.09455, 0.7798, 0.07563, 0.7795, 0.937, 0.2645, 0.9329, 0.262, 0.9424, 0.2564, 0.952, 0.2622, 0.1867, 0.1759, 0.1809, 0.1761, 0.1677, 0.1727, 0.1813, 0.1723, 0.1868, 0.1766, 0.1809, 0.1768, 0.1809, 0.1761, 0.1867, 0.1759, 0.2006, 0.1765, 0.1949, 0.1765, 0.1949, 0.1758, 0.2005, 0.1758, 0.08187, 0.775, 0.09, 0.7751, 0.08996, 0.7759, 0.08182, 0.7757, 0.1949, 0.1765, 0.1868, 0.1766, 0.1867, 0.1759, 0.1949, 0.1758, 0.8795, 0.8476, 0.8795, 0.8483, 0.8713, 0.8483, 0.8713, 0.8476, 0.6486, 0.0009353, 0.6486, 0.0002314, 0.6567, 0.0002695, 0.6567, 0.0009734, 0.09602, 0.7751, 0.09597, 0.7758, 0.08996, 0.7759, 0.09, 0.7751, 0.6567, 0.0009734, 0.6567, 0.0002695, 0.663, 0.0, 0.663, 0.000704, 0.9805, 0.333, 0.9593, 0.3368, 0.9529, 0.3257, 0.9763, 0.3215, 0.3294, 0.008996, 0.3591, 0.009564, 0.3593, 0.02122, 0.3266, 0.02059, 0.205, 0.1625, 0.1754, 0.163, 0.17, 0.1512, 0.2058, 0.1508, 0.09875, 0.7894, 0.1206, 0.7891, 0.1236, 0.8008, 0.09942, 0.8012, 0.1754, 0.163, 0.1541, 0.1636, 0.1494, 0.152, 0.17, 0.1512, 0.2256, 0.1625, 0.205, 0.1625, 0.2058, 0.1508, 0.2286, 0.1508, 0.06913, 0.789, 0.09875, 0.7894, 0.09942, 0.8012, 0.06664, 0.8007, 0.9593, 0.3368, 0.9309, 0.3403, 0.9215, 0.3297, 0.9529, 0.3257, 0.6567, 0.06238, 0.6567, 0.002025, 0.663, 0.001756, 0.6629, 0.06211, 0.09982, 0.7134, 0.09608, 0.774, 0.09007, 0.7741, 0.09383, 0.7134, 0.6486, 0.06234, 0.6486, 0.001987, 0.6567, 0.002025, 0.6567, 0.06238, 0.8794, 0.7858, 0.8795, 0.8465, 0.8713, 0.8465, 0.8713, 0.7858, 0.1999, 0.2383, 0.1918, 0.2384, 0.1869, 0.1777, 0.195, 0.1776, 0.08573, 0.7133, 0.09383, 0.7134, 0.09007, 0.7741, 0.08193, 0.774, 0.2055, 0.2383, 0.1999, 0.2383, 0.195, 0.1776, 0.2007, 0.1776, 0.1918, 0.2384, 0.1859, 0.2386, 0.181, 0.1779, 0.1869, 0.1777, 0.7964, 0.1045, 0.7941, 0.1049, 0.7917, 0.09528, 0.7954, 0.09473, 0.5073, 0.3333, 0.5073, 0.3298, 0.5293, 0.3258, 0.5293, 0.337, 0.6486, 0.001987, 0.6486, 0.0009353, 0.6567, 0.0009734, 0.6567, 0.002025, 0.8795, 0.8465, 0.8795, 0.8476, 0.8713, 0.8476, 0.8713, 0.8465, 0.195, 0.1776, 0.1869, 0.1777, 0.1868, 0.1766, 0.1949, 0.1765, 0.08193, 0.774, 0.09007, 0.7741, 0.09, 0.7751, 0.08187, 0.775, 0.6226, 0.3173, 0.6226, 0.3142, 0.6372, 0.3074, 0.6372, 0.3171, 0.503, 0.3441, 0.503, 0.3476, 0.4827, 0.3512, 0.4827, 0.34, 0.4827, 0.34, 0.4827, 0.3512, 0.4722, 0.353, 0.4722, 0.3383, 0.8018, 0.2895, 0.7981, 0.2901, 0.7922, 0.2863, 0.7946, 0.2859, 0.8536, 0.3644, 0.8572, 0.3649, 0.85, 0.3684, 0.8476, 0.368, 0.6854, 0.3867, 0.6854, 0.3756, 0.6958, 0.374, 0.6958, 0.3887, 0.6343, 0.1977, 0.6322, 0.1972, 0.6364, 0.1877, 0.6398, 0.1886, 0.4823, 0.3104, 0.4823, 0.3139, 0.4605, 0.3174, 0.4605, 0.3063, 0.8029, 0.3199, 0.8006, 0.3203, 0.7982, 0.3108, 0.8018, 0.3102, 0.8005, 0.3203, 0.8028, 0.3206, 0.8018, 0.3302, 0.7982, 0.3297, 0.7834, 0.08422, 0.7857, 0.08461, 0.7847, 0.09472, 0.7811, 0.0941, 0.5471, 0.355, 0.5541, 0.355, 0.5655, 0.364, 0.5431, 0.364, 0.8028, 0.2994, 0.8005, 0.2997, 0.7981, 0.2901, 0.8018, 0.2895, 0.6468, 0.3271, 0.6468, 0.3302, 0.6323, 0.33, 0.6324, 0.3202, 0.6646, 0.3834, 0.6646, 0.3799, 0.6854, 0.3756, 0.6854, 0.3867, 0.3165, 0.3321, 0.3236, 0.3321, 0.3276, 0.3411, 0.305, 0.3411, 0.267, 0.4276, 0.2645, 0.4275, 0.2721, 0.4188, 0.2759, 0.4189, 0.856, 0.3551, 0.8583, 0.3555, 0.8572, 0.3649, 0.8536, 0.3644, 0.4507, 0.3047, 0.4507, 0.3194, 0.4377, 0.3209, 0.4377, 0.3019, 0.5434, 0.367, 0.5731, 0.367, 0.5756, 0.3744, 0.5373, 0.3744, 0.5388, 0.339, 0.5388, 0.3242, 0.5526, 0.3216, 0.5526, 0.3408, 0.9365, 0.1189, 0.9303, 0.1083, 0.9407, 0.1022, 0.9487, 0.1159, 0.6398, 0.1886, 0.6364, 0.1877, 0.6447, 0.1848, 0.6469, 0.1854, 0.2759, 0.4189, 0.2721, 0.4188, 0.2705, 0.4146, 0.2731, 0.4146, 0.8018, 0.3102, 0.7982, 0.3108, 0.7922, 0.307, 0.7946, 0.3066, 0.7954, 0.09473, 0.7917, 0.09528, 0.7857, 0.09146, 0.7881, 0.0911, 0.7982, 0.3297, 0.8018, 0.3302, 0.7946, 0.3337, 0.7922, 0.3333, 0.305, 0.3411, 0.3276, 0.3411, 0.3274, 0.344, 0.2975, 0.344, 0.7811, 0.0941, 0.7847, 0.09472, 0.7776, 0.09837, 0.7752, 0.09796, 0.6372, 0.3171, 0.6372, 0.3074, 0.647, 0.305, 0.647, 0.3179, 0.5293, 0.337, 0.5293, 0.3258, 0.5388, 0.3242, 0.5388, 0.339, 0.5431, 0.364, 0.5655, 0.364, 0.5731, 0.367, 0.5434, 0.367, 0.4605, 0.3063, 0.4605, 0.3174, 0.4507, 0.3194, 0.4507, 0.3047, 0.6324, 0.3202, 0.6323, 0.33, 0.6226, 0.3308, 0.6226, 0.3179, 0.2948, 0.3514, 0.3334, 0.3514, 0.3476, 0.3697, 0.2862, 0.3697, 0.7999, 0.3515, 0.7952, 0.3526, 0.7922, 0.3422, 0.7999, 0.3405, 0.3476, 0.3697, 0.3334, 0.3514, 0.345, 0.3446, 0.3683, 0.3747, 0.8153, 0.3535, 0.8121, 0.354, 0.8097, 0.3425, 0.8153, 0.3414, 0.8988, 0.3916, 0.9166, 0.399, 0.9158, 0.4066, 0.8928, 0.397, 0.6958, 0.3887, 0.6958, 0.374, 0.7069, 0.3711, 0.7069, 0.3901, 0.8476, 0.368, 0.85, 0.3684, 0.8583, 0.3751, 0.8552, 0.3746, 0.7946, 0.2859, 0.7922, 0.2863, 0.7997, 0.2794, 0.8028, 0.2789, 0.2745, 0.426, 0.2731, 0.4146, 0.2875, 0.4099, 0.2894, 0.4246, 0.6469, 0.1854, 0.6447, 0.1848, 0.639, 0.1775, 0.6418, 0.1782, 0.2731, 0.4146, 0.2705, 0.4146, 0.2842, 0.4098, 0.2875, 0.4099, 0.7946, 0.3066, 0.7922, 0.307, 0.7998, 0.3002, 0.8029, 0.2997, 0.7881, 0.0911, 0.7857, 0.09146, 0.7933, 0.08469, 0.7964, 0.08422, 0.7922, 0.3333, 0.7946, 0.3337, 0.8028, 0.3405, 0.7997, 0.3401, 0.2975, 0.344, 0.3274, 0.344, 0.3334, 0.3514, 0.2948, 0.3514, 0.7752, 0.09796, 0.7776, 0.09837, 0.7857, 0.1056, 0.7827, 0.1051, 0.3242, 0.4193, 0.3242, 0.389, 0.3593, 0.3828, 0.3593, 0.4258, 0.4774, 0.3686, 0.4722, 0.3686, 0.4747, 0.3531, 0.4771, 0.353, 0.8672, 0.2389, 0.8619, 0.2389, 0.8634, 0.2239, 0.8659, 0.2239, 0.7358, 0.3938, 0.7358, 0.3636, 0.7711, 0.3572, 0.7711, 0.4, 0.9639, 0.08665, 0.9407, 0.1022, 0.9295, 0.1014, 0.9671, 0.07184, 0.9487, 0.1159, 0.9407, 0.1022, 0.9639, 0.08665, 0.9766, 0.1084, 0.5526, 0.3408, 0.5526, 0.3216, 0.5876, 0.3152, 0.5876, 0.3455, 0.5373, 0.3744, 0.5756, 0.3744, 0.5837, 0.3926, 0.5229, 0.3926, 0.4377, 0.3019, 0.4377, 0.3209, 0.4041, 0.3249, 0.4041, 0.2947, 0.8928, 0.397, 0.9158, 0.4066, 0.9166, 0.425, 0.8801, 0.4099, 0.7069, 0.3901, 0.7069, 0.3711, 0.7358, 0.3636, 0.7358, 0.3938, 0.7833, 0.1121, 0.7803, 0.1126, 0.7793, 0.1062, 0.7833, 0.1056, 0.7762, 0.1056, 0.7793, 0.1061, 0.7793, 0.1127, 0.7752, 0.112, 0.2894, 0.4246, 0.2875, 0.4099, 0.3211, 0.3975, 0.3242, 0.4209, 0.6418, 0.1782, 0.639, 0.1775, 0.6273, 0.1592, 0.6319, 0.1603, 0.2875, 0.4099, 0.2842, 0.4098, 0.3159, 0.3974, 0.3211, 0.3975, 0.5065, 0.1848, 0.504, 0.1847, 0.504, 0.1515, 0.5065, 0.1516, 0.4963, 0.2952, 0.4988, 0.2953, 0.4988, 0.327, 0.4963, 0.327, 0.647, 0.3308, 0.647, 0.3608, 0.6445, 0.3608, 0.6445, 0.3309, 0.7993, 0.06674, 0.7993, 0.09775, 0.7969, 0.09772, 0.7969, 0.0667, 0.6319, 0.1603, 0.6273, 0.1592, 0.6448, 0.1461, 0.6469, 0.1467, 0.3211, 0.3975, 0.3159, 0.3974, 0.3217, 0.3828, 0.3242, 0.3828, 0.8635, 0.3706, 0.8583, 0.3706, 0.86, 0.3551, 0.8625, 0.3551, 0.8081, 0.3479, 0.8029, 0.3479, 0.8043, 0.3324, 0.8068, 0.3323, 0.8635, 0.3551, 0.8583, 0.3551, 0.8593, 0.3399, 0.8617, 0.3399, 0.2862, 0.3697, 0.3476, 0.3697, 0.3515, 0.3828, 0.2645, 0.3828, 0.8028, 0.2789, 0.808, 0.279, 0.808, 0.2948, 0.8055, 0.2948, 0.9623, 0.3769, 0.9623, 0.3505, 0.9903, 0.3403, 0.9903, 0.3777, 0.5876, 0.3455, 0.5876, 0.3152, 0.6226, 0.309, 0.6226, 0.352, 0.5229, 0.3926, 0.5837, 0.3926, 0.6053, 0.4059, 0.5191, 0.4059, 0.4041, 0.2947, 0.4041, 0.3249, 0.3689, 0.3313, 0.3689, 0.2886, 0.9978, 0.1988, 0.9978, 0.2254, 0.97, 0.2263, 0.97, 0.1886, 0.8586, 0.2526, 0.862, 0.2538, 0.862, 0.2804, 0.8567, 0.2785, 0.8619, 0.2514, 0.8586, 0.2526, 0.8567, 0.2258, 0.8619, 0.2239, 0.7358, 0.3636, 0.7069, 0.3711, 0.6992, 0.3662, 0.7442, 0.3551, 0.5837, 0.3926, 0.5756, 0.3744, 0.5859, 0.3703, 0.6011, 0.3967, 0.5031, 0.3371, 0.498, 0.3366, 0.4963, 0.3279, 0.5031, 0.3284, 0.7069, 0.3901, 0.7358, 0.3938, 0.7442, 0.4016, 0.6992, 0.3955, 0.629, 0.3527, 0.6241, 0.3534, 0.6226, 0.3449, 0.629, 0.344, 0.5373, 0.3744, 0.5229, 0.3926, 0.5073, 0.3968, 0.5268, 0.3703, 0.8051, 0.2997, 0.809, 0.3014, 0.809, 0.3323, 0.8029, 0.3297, 0.4963, 0.3264, 0.4924, 0.328, 0.49, 0.2977, 0.4963, 0.2952, 0.5876, 0.3152, 0.5526, 0.3216, 0.5399, 0.3157, 0.5977, 0.305, 0.7923, 0.0667, 0.7969, 0.06776, 0.7969, 0.07907, 0.7893, 0.07733, 0.6337, 0.3532, 0.6309, 0.3539, 0.629, 0.3452, 0.6337, 0.344, 0.5526, 0.3408, 0.5876, 0.3455, 0.5977, 0.355, 0.5399, 0.3472, 0.2948, 0.3514, 0.2862, 0.3697, 0.2671, 0.3747, 0.2812, 0.3446, 0.4919, 0.328, 0.4947, 0.3288, 0.4947, 0.338, 0.49, 0.3368, 0.49, 0.3304, 0.4856, 0.3322, 0.4829, 0.2981, 0.49, 0.2952, 0.643, 0.2349, 0.6474, 0.2367, 0.6474, 0.273, 0.6404, 0.2701, 0.8177, 0.3414, 0.8206, 0.342, 0.8206, 0.354, 0.8153, 0.3527, 0.4041, 0.3249, 0.4377, 0.3209, 0.4548, 0.3293, 0.3866, 0.3383, 0.4377, 0.3019, 0.4041, 0.2947, 0.3858, 0.2814, 0.4543, 0.2934, 0.969, 0.08621, 0.9639, 0.08665, 0.9671, 0.07184, 0.9766, 0.07086, 0.6316, 0.2134, 0.6273, 0.2121, 0.6397, 0.1977, 0.647, 0.2005, 0.6369, 0.2318, 0.6316, 0.2134, 0.647, 0.2005, 0.647, 0.2349, 0.2167, 0.5483, 0.211, 0.5485, 0.2059, 0.4856, 0.2116, 0.4855, 0.2116, 0.4855, 0.2059, 0.4856, 0.2009, 0.4239, 0.2067, 0.4237, 0.2067, 0.4237, 0.2009, 0.4239, 0.1959, 0.3621, 0.2017, 0.3619, 0.2017, 0.3619, 0.1959, 0.3621, 0.1909, 0.3003, 0.1967, 0.3002, 0.1967, 0.3002, 0.1909, 0.3003, 0.1859, 0.2386, 0.1918, 0.2384, 0.2301, 0.5482, 0.2246, 0.5482, 0.2196, 0.4854, 0.2251, 0.4854, 0.2251, 0.4854, 0.2196, 0.4854, 0.2147, 0.4236, 0.2202, 0.4236, 0.2202, 0.4236, 0.2147, 0.4236, 0.2097, 0.3618, 0.2153, 0.3618, 0.2153, 0.3618, 0.2097, 0.3618, 0.2048, 0.3001, 0.2104, 0.3001, 0.2104, 0.3001, 0.2048, 0.3001, 0.1999, 0.2383, 0.2055, 0.2383, 0.1051, 0.4038, 0.113, 0.4039, 0.1091, 0.4666, 0.1012, 0.4665, 0.1012, 0.4665, 0.1091, 0.4666, 0.1053, 0.5283, 0.0973, 0.5282, 0.0973, 0.5282, 0.1053, 0.5283, 0.1015, 0.59, 0.09344, 0.5899, 0.09344, 0.5899, 0.1015, 0.59, 0.09766, 0.6517, 0.08958, 0.6516, 0.08958, 0.6516, 0.09766, 0.6517, 0.09383, 0.7134, 0.08573, 0.7133, 0.2246, 0.5482, 0.2167, 0.5483, 0.2116, 0.4855, 0.2196, 0.4854, 0.2196, 0.4854, 0.2116, 0.4855, 0.2067, 0.4237, 0.2147, 0.4236, 0.2147, 0.4236, 0.2067, 0.4237, 0.2017, 0.3619, 0.2097, 0.3618, 0.2097, 0.3618, 0.2017, 0.3619, 0.1967, 0.3002, 0.2048, 0.3001, 0.2048, 0.3001, 0.1967, 0.3002, 0.1918, 0.2384, 0.1999, 0.2383, 0.8794, 0.4756, 0.8794, 0.5384, 0.8714, 0.5384, 0.8714, 0.4756, 0.8794, 0.5384, 0.8794, 0.6003, 0.8714, 0.6003, 0.8714, 0.5384, 0.8794, 0.6003, 0.8794, 0.6621, 0.8714, 0.6621, 0.8714, 0.6003, 0.8794, 0.6621, 0.8794, 0.7239, 0.8714, 0.7239, 0.8714, 0.6621, 0.8794, 0.7239, 0.8794, 0.7858, 0.8713, 0.7858, 0.8714, 0.7239, 0.6487, 0.3704, 0.6487, 0.3079, 0.6567, 0.308, 0.6566, 0.3704, 0.6487, 0.3079, 0.6487, 0.2465, 0.6567, 0.2466, 0.6567, 0.308, 0.6487, 0.2465, 0.6487, 0.1851, 0.6567, 0.1852, 0.6567, 0.2466, 0.6487, 0.1851, 0.6486, 0.1237, 0.6567, 0.1238, 0.6567, 0.1852, 0.6486, 0.1237, 0.6486, 0.06234, 0.6567, 0.06238, 0.6567, 0.1238, 0.1189, 0.4038, 0.115, 0.4666, 0.1091, 0.4666, 0.113, 0.4039, 0.115, 0.4666, 0.1112, 0.5283, 0.1053, 0.5283, 0.1091, 0.4666, 0.1112, 0.5283, 0.1074, 0.59, 0.1015, 0.59, 0.1053, 0.5283, 0.1074, 0.59, 0.1036, 0.6517, 0.09766, 0.6517, 0.1015, 0.59, 0.1036, 0.6517, 0.09982, 0.7134, 0.09383, 0.7134, 0.09766, 0.6517, 0.6566, 0.3704, 0.6567, 0.308, 0.6628, 0.3077, 0.6627, 0.3701, 0.6567, 0.308, 0.6567, 0.2466, 0.6628, 0.2463, 0.6628, 0.3077, 0.6567, 0.2466, 0.6567, 0.1852, 0.6629, 0.1849, 0.6628, 0.2463, 0.6567, 0.1852, 0.6567, 0.1238, 0.6629, 0.1235, 0.6629, 0.1849, 0.6567, 0.1238, 0.6567, 0.06238, 0.6629, 0.06211, 0.6629, 0.1235, 0.2474, 0.9418, 0.2405, 0.942, 0.2356, 0.8762, 0.2423, 0.876, 0.2423, 0.876, 0.2356, 0.8762, 0.2314, 0.82, 0.2379, 0.8198, 0.2379, 0.8198, 0.2314, 0.82, 0.2271, 0.7638, 0.2335, 0.7636, 0.2335, 0.7636, 0.2271, 0.7638, 0.2229, 0.7076, 0.2291, 0.7074, 0.2291, 0.7074, 0.2229, 0.7076, 0.2187, 0.6513, 0.2247, 0.6512, 0.2247, 0.6512, 0.2187, 0.6513, 0.2145, 0.5951, 0.2203, 0.595, 0.2637, 0.9416, 0.257, 0.9416, 0.2516, 0.8759, 0.2581, 0.8759, 0.2581, 0.8759, 0.2516, 0.8759, 0.247, 0.8197, 0.2533, 0.8197, 0.2533, 0.8197, 0.247, 0.8197, 0.2423, 0.7634, 0.2485, 0.7635, 0.2485, 0.7635, 0.2423, 0.7634, 0.2377, 0.7072, 0.2437, 0.7072, 0.2437, 0.7072, 0.2377, 0.7072, 0.2331, 0.651, 0.2389, 0.651, 0.2389, 0.651, 0.2331, 0.651, 0.2285, 0.5948, 0.2341, 0.5948, 0.1286, 0.01077, 0.1382, 0.01089, 0.134, 0.07657, 0.1247, 0.07645, 0.1247, 0.07645, 0.134, 0.07657, 0.1304, 0.1327, 0.1213, 0.1326, 0.1213, 0.1326, 0.1304, 0.1327, 0.1268, 0.1889, 0.118, 0.1887, 0.118, 0.1887, 0.1268, 0.1889, 0.1232, 0.245, 0.1146, 0.2449, 0.1146, 0.2449, 0.1232, 0.245, 0.1196, 0.3011, 0.1112, 0.301, 0.1112, 0.301, 0.1196, 0.3011, 0.116, 0.3573, 0.1079, 0.3572, 0.257, 0.9416, 0.2474, 0.9418, 0.2423, 0.876, 0.2516, 0.8759, 0.2516, 0.8759, 0.2423, 0.876, 0.2379, 0.8198, 0.247, 0.8197, 0.247, 0.8197, 0.2379, 0.8198, 0.2335, 0.7636, 0.2423, 0.7634, 0.2423, 0.7634, 0.2335, 0.7636, 0.2291, 0.7074, 0.2377, 0.7072, 0.2377, 0.7072, 0.2291, 0.7074, 0.2247, 0.6512, 0.2331, 0.651, 0.2331, 0.651, 0.2247, 0.6512, 0.2203, 0.595, 0.2285, 0.5948, 0.8801, 0.08163, 0.88, 0.1475, 0.8707, 0.1475, 0.8705, 0.08164, 0.88, 0.1475, 0.8799, 0.2037, 0.8708, 0.2037, 0.8707, 0.1475, 0.8799, 0.2037, 0.8798, 0.26, 0.8709, 0.26, 0.8708, 0.2037, 0.8798, 0.26, 0.8797, 0.3163, 0.8711, 0.3163, 0.8709, 0.26, 0.8797, 0.3163, 0.8796, 0.3726, 0.8712, 0.3726, 0.8711, 0.3163, 0.8796, 0.3726, 0.8795, 0.4288, 0.8713, 0.4288, 0.8712, 0.3726, 0.6477, 0.7616, 0.6479, 0.6962, 0.6572, 0.6963, 0.6573, 0.7617, 0.6479, 0.6962, 0.648, 0.6403, 0.6571, 0.6404, 0.6572, 0.6963, 0.648, 0.6403, 0.6482, 0.5844, 0.657, 0.5845, 0.6571, 0.6404, 0.6482, 0.5844, 0.6483, 0.5286, 0.6569, 0.5286, 0.657, 0.5845, 0.6483, 0.5286, 0.6485, 0.4727, 0.6568, 0.4727, 0.6569, 0.5286, 0.6485, 0.4727, 0.6486, 0.4168, 0.6567, 0.4168, 0.6568, 0.4727, 0.1453, 0.0108, 0.1409, 0.07648, 0.134, 0.07657, 0.1382, 0.01089, 0.1409, 0.07648, 0.1371, 0.1326, 0.1304, 0.1327, 0.134, 0.07657, 0.1371, 0.1326, 0.1333, 0.1888, 0.1268, 0.1889, 0.1304, 0.1327, 0.1333, 0.1888, 0.1296, 0.2449, 0.1232, 0.245, 0.1268, 0.1889, 0.1296, 0.2449, 0.1258, 0.3011, 0.1196, 0.3011, 0.1232, 0.245, 0.1258, 0.3011, 0.122, 0.3572, 0.116, 0.3573, 0.1196, 0.3011, 0.6573, 0.7617, 0.6572, 0.6963, 0.6643, 0.696, 0.6646, 0.7613, 0.6572, 0.6963, 0.6571, 0.6404, 0.6641, 0.6401, 0.6643, 0.696, 0.6571, 0.6404, 0.657, 0.5845, 0.6638, 0.5842, 0.6641, 0.6401, 0.657, 0.5845, 0.6569, 0.5286, 0.6635, 0.5283, 0.6638, 0.5842, 0.6569, 0.5286, 0.6568, 0.4727, 0.6632, 0.4724, 0.6635, 0.5283, 0.6568, 0.4727, 0.6567, 0.4168, 0.663, 0.4165, 0.6632, 0.4724, 0.6313, 0.4094, 0.6244, 0.4096, 0.6159, 0.4032, 0.6316, 0.4029, 0.6779, 0.4113, 0.678, 0.4154, 0.6649, 0.4178, 0.6646, 0.4083, 0.6846, 0.4084, 0.6779, 0.4113, 0.6646, 0.4083, 0.6799, 0.4016, 0.6244, 0.4096, 0.6198, 0.4126, 0.6053, 0.4102, 0.6159, 0.4032, 0.6202, 0.4168, 0.6253, 0.4196, 0.6179, 0.4262, 0.6062, 0.4197, 0.678, 0.4154, 0.6848, 0.4184, 0.6804, 0.4246, 0.6649, 0.4178, 0.6362, 0.4166, 0.6364, 0.4123, 0.6434, 0.4094, 0.643, 0.4192, 0.6943, 0.4184, 0.7007, 0.4151, 0.7168, 0.4171, 0.7022, 0.4246, 0.6226, 0.3308, 0.6445, 0.3308, 0.6445, 0.344, 0.6226, 0.344, 0.6435, 0.2929, 0.6432, 0.3023, 0.6131, 0.3023, 0.6134, 0.2929, 0.6418, 0.2855, 0.6435, 0.2929, 0.6134, 0.2929, 0.6117, 0.2855, 0.9598, 0.18, 0.9607, 0.187, 0.9304, 0.187, 0.9295, 0.18, 0.9673, 0.06988, 0.9369, 0.0699, 0.9364, 0.06304, 0.9667, 0.06303, 0.9667, 0.05424, 0.9364, 0.05426, 0.9369, 0.04764, 0.9673, 0.04763, 0.9667, 0.06303, 0.9364, 0.06304, 0.9364, 0.05426, 0.9667, 0.05424, 0.9598, 0.18, 0.9295, 0.18, 0.9297, 0.1702, 0.9599, 0.1702, 0.6848, 0.4184, 0.6943, 0.4184, 0.7022, 0.4246, 0.6804, 0.4246, 0.7007, 0.4151, 0.7006, 0.411, 0.7166, 0.4076, 0.7168, 0.4171, 0.6316, 0.4196, 0.6362, 0.4166, 0.643, 0.4192, 0.6325, 0.4262, 0.6941, 0.4084, 0.6846, 0.4084, 0.6799, 0.4016, 0.7017, 0.4016, 0.6253, 0.4196, 0.6316, 0.4196, 0.6325, 0.4262, 0.6179, 0.4262, 0.6364, 0.4123, 0.6313, 0.4094, 0.6316, 0.4029, 0.6434, 0.4094, 0.7006, 0.411, 0.6941, 0.4084, 0.7017, 0.4016, 0.7166, 0.4076, 0.6198, 0.4126, 0.6202, 0.4168, 0.6062, 0.4197, 0.6053, 0.4102])
me_cube_001.use_remesh_preserve_volume = False
me_cube_001.use_remesh_preserve_attributes = False
me_cube_001.use_mirror_vertex_groups = False
me_cube_001.update()

# ---- objects
ob_cube = bpy.data.objects.new('Cube', me_cube_001)

# ---- transforms, parenting, visibility, modifiers, constraints
ob_cube.location = (0.0, 0.0, 0.0)
ob_cube.lineart.crease_threshold = 0.0

# ---- collection membership
col_collection_1.objects.link(ob_cube)

# ---- scene / render settings (as saved in the file)
scene.frame_start = 1; scene.frame_end = 250; scene.frame_set(1)
scene.render.engine = 'BLENDER_EEVEE_NEXT'
scene.render.resolution_percentage = 50
scene.render.dither_intensity = 0.0
scene.cycles.use_denoising = False
scene.cycles.samples = 128
scene.cycles.sampling_pattern = 'TABULATED_SOBOL'
scene.cycles.use_adaptive_sampling = False
scene.cycles.use_light_tree = False
scene.cycles.blur_glossy = 0.0
scene.cycles.sample_clamp_indirect = 0.0
scene.view_settings.view_transform = 'Standard'
bpy.context.view_layer.update()

# ---- added for rendering (the .blend has no active camera and no usable light): camera, sun
cam_auto = bpy.data.cameras.new('AutoCamera')
cam_auto.lens = 50.0
cam_auto.sensor_width = 36.0
cam_auto.clip_end = 1000.0
ob_auto_camera = bpy.data.objects.new('AutoCamera', cam_auto)
scene.collection.objects.link(ob_auto_camera)
ob_auto_camera.location = (43.4418, -52.1302, 57.9052)
ob_auto_camera.rotation_euler = (1.09748, -7.21219e-08, 0.694738)
scene.camera = ob_auto_camera
light_auto_sun = bpy.data.lights.new('AutoSun', 'SUN')
light_auto_sun.energy = 3.0
light_auto_sun.angle = 0.0523599
ob_auto_sun = bpy.data.objects.new('AutoSun', light_auto_sun)
scene.collection.objects.link(ob_auto_sun)
ob_auto_sun.rotation_euler = (0.872665, 0.174533, 0.523599)
bpy.context.view_layer.update()
